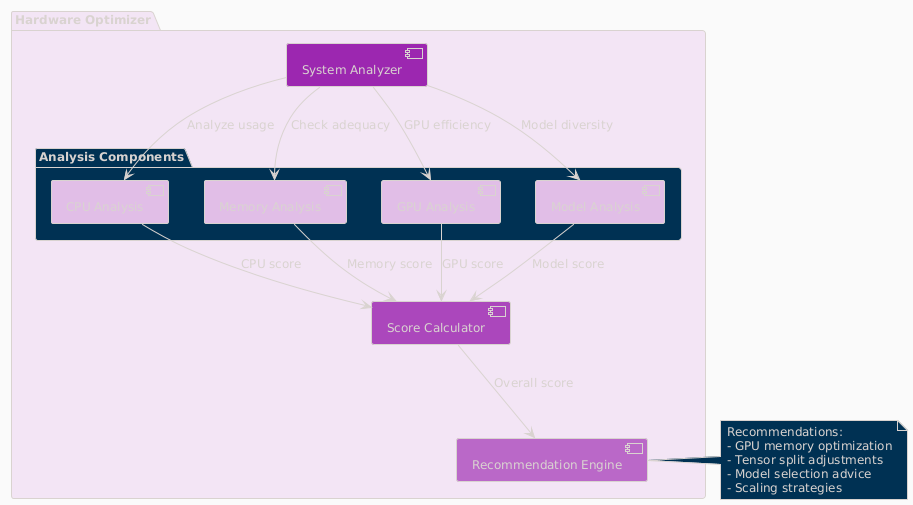

The diagram above was rendered by PlantUML. Its source (embedded in the PNG):
@startuml
!theme blueprint
skinparam backgroundColor #FAFAFA
skinparam defaultFontSize 12

package "Hardware Optimizer" #F3E5F5 {
    component [System Analyzer] as SA #9C27B0
    component [Score Calculator] as SC #AB47BC
    component [Recommendation Engine] as RE #BA68C8
    
    package "Analysis Components" {
        component [CPU Analysis] as CA #E1BEE7
        component [Memory Analysis] as MA #E1BEE7
        component [GPU Analysis] as GA #E1BEE7
        component [Model Analysis] as MLA #E1BEE7
    }
}

SA --> CA : Analyze usage
SA --> MA : Check adequacy
SA --> GA : GPU efficiency
SA --> MLA : Model diversity

CA --> SC : CPU score
MA --> SC : Memory score
GA --> SC : GPU score
MLA --> SC : Model score

SC --> RE : Overall score

note right of RE
  Recommendations:
  - GPU memory optimization
  - Tensor split adjustments
  - Model selection advice
  - Scaling strategies
end note

@enduml